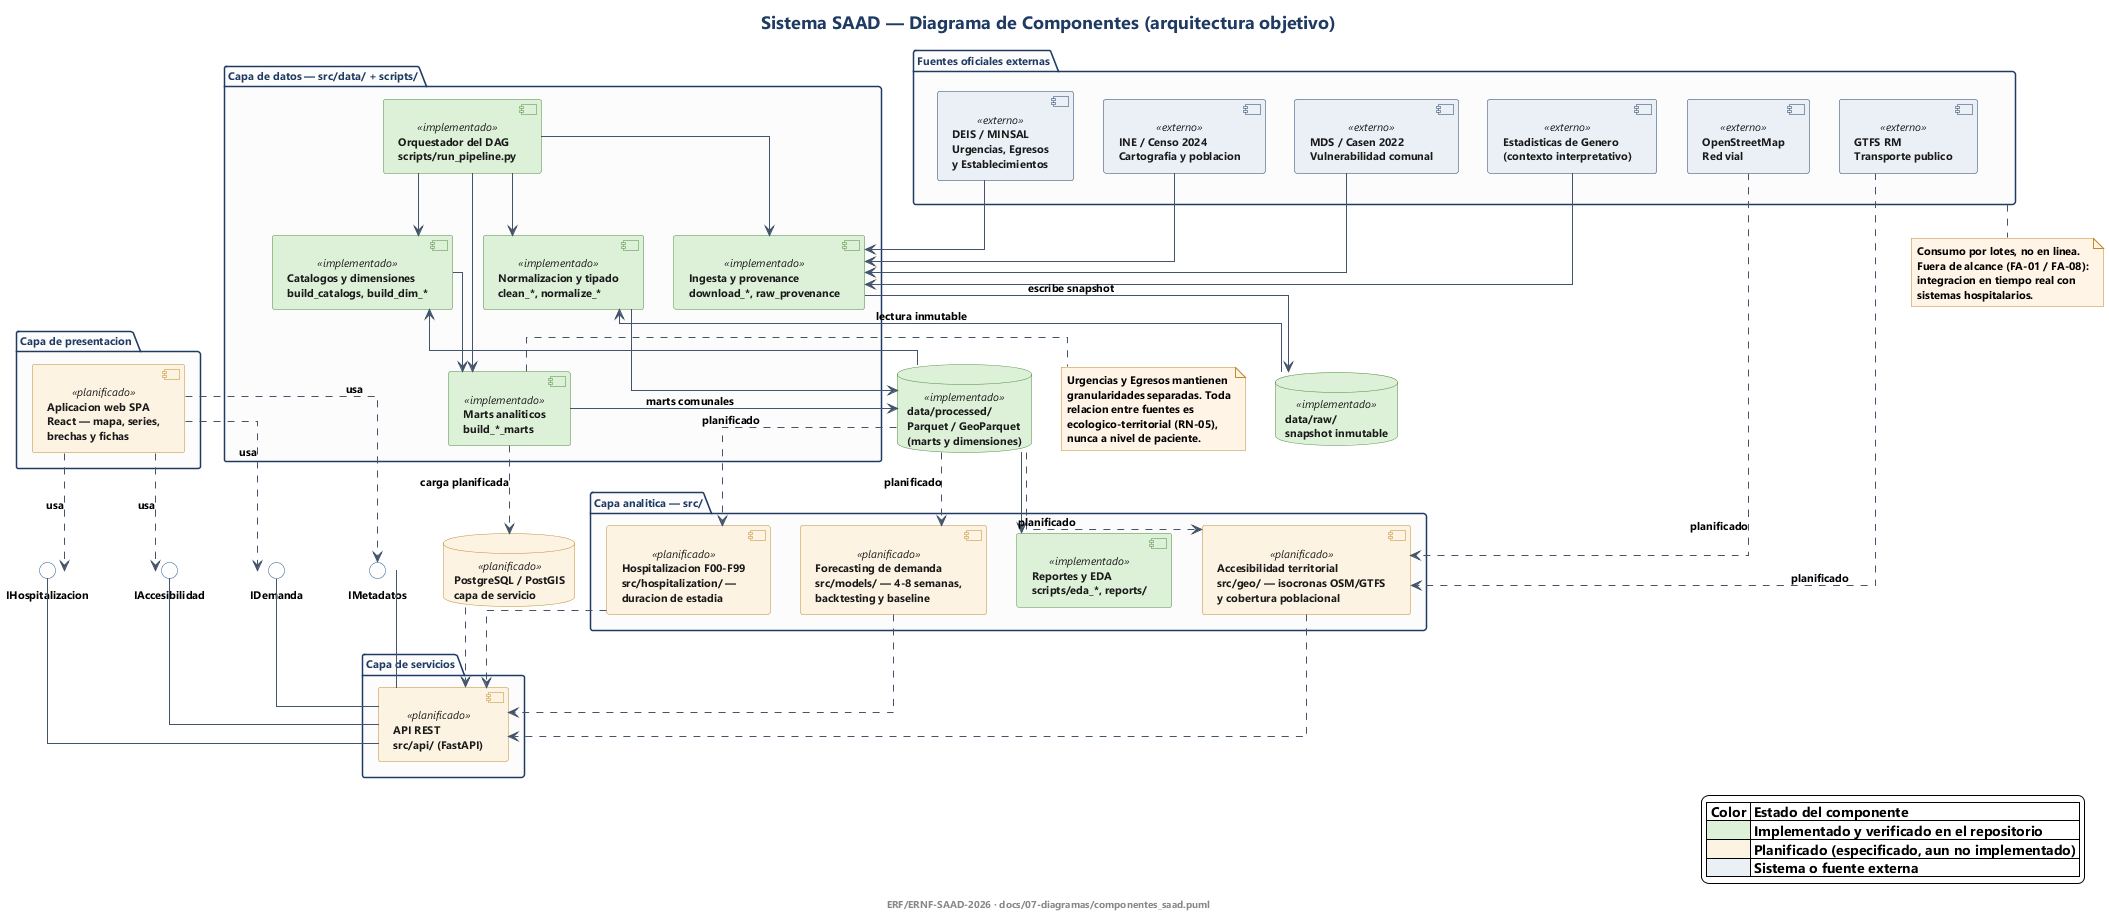

The diagram above was rendered by PlantUML. Its source (embedded in the PNG):
@startuml componentes_saad
'=====================================================================
' SAAD - Diagrama de Componentes (UML 2.5)
'
' Proyecto : Sistema de Analisis y Anticipacion de Demanda de Urgencia
'            en Salud Mental para la Region Metropolitana
' Fuente   : ERF-SAAD-2026 / ERNF-SAAD-2026 (docs/06-requisitos/),
'            PROJECT_CONTEXT.md, PIPELINE.md y el codigo vigente.
'
' IMPORTANTE: el diagrama representa la ARQUITECTURA OBJETIVO y
' distingue explicitamente los componentes ya implementados de los
' planificados. Verificado contra src/, scripts/ y requirements.txt.
'
' Render   : java -jar plantuml.jar -charset UTF-8 -Playout=smetana
'=====================================================================

title Sistema SAAD — Diagrama de Componentes (arquitectura objetivo)

skinparam backgroundColor #FFFFFF
skinparam shadowing false
skinparam defaultFontName "Segoe UI"
skinparam defaultFontSize 11
skinparam titleFontSize 18
skinparam titleFontColor #1F3B63
skinparam componentStyle uml2
skinparam ArrowColor #44546A
skinparam linetype ortho
skinparam nodesep 30
skinparam ranksep 55

skinparam component {
  FontColor #1A1A1A
  BackgroundColor<<implementado>> #DDF0D8
  BorderColor<<implementado>> #4E8C3F
  BackgroundColor<<planificado>> #FDF3E2
  BorderColor<<planificado>> #C08B2F
  BackgroundColor<<externo>> #EAF0F6
  BorderColor<<externo>> #1F3B63
}
skinparam package {
  BackgroundColor #FCFCFD
  BorderColor #1F3B63
  FontColor #1F3B63
  FontStyle bold
}
skinparam database {
  FontColor #1A1A1A
  BackgroundColor<<implementado>> #DDF0D8
  BorderColor<<implementado>> #4E8C3F
  BackgroundColor<<planificado>> #FDF3E2
  BorderColor<<planificado>> #C08B2F
}
skinparam interface {
  BackgroundColor #FFFFFF
  BorderColor #2E5E8C
}
skinparam note {
  BackgroundColor #FFF4E5
  BorderColor #C08B2F
}

'---------------------------------------------------------------------
' Fuentes oficiales (sistemas externos, consumidos por lotes)
'---------------------------------------------------------------------
package "Fuentes oficiales externas" as PKG_EXT {
  component "DEIS / MINSAL\nUrgencias, Egresos\ny Establecimientos" as SRC_DEIS <<externo>>
  component "INE / Censo 2024\nCartografia y poblacion" as SRC_INE <<externo>>
  component "MDS / Casen 2022\nVulnerabilidad comunal" as SRC_MDS <<externo>>
  component "Estadisticas de Genero\n(contexto interpretativo)" as SRC_GEN <<externo>>
  component "OpenStreetMap\nRed vial" as SRC_OSM <<externo>>
  component "GTFS RM\nTransporte publico" as SRC_GTFS <<externo>>
}

'---------------------------------------------------------------------
' Capa de datos (implementada)
'---------------------------------------------------------------------
package "Capa de datos — src/data/ + scripts/" as PKG_DATA {
  component "Orquestador del DAG\nscripts/run_pipeline.py" as C_ORQ <<implementado>>
  component "Ingesta y provenance\ndownload_*, raw_provenance" as C_ING <<implementado>>
  component "Normalizacion y tipado\nclean_*, normalize_*" as C_CLEAN <<implementado>>
  component "Catalogos y dimensiones\nbuild_catalogs, build_dim_*" as C_DIM <<implementado>>
  component "Marts analiticos\nbuild_*_marts" as C_MART <<implementado>>
}

'---------------------------------------------------------------------
' Almacenamiento
'---------------------------------------------------------------------
database "data/raw/\nsnapshot inmutable" as S_RAW <<implementado>>
database "data/processed/\nParquet / GeoParquet\n(marts y dimensiones)" as S_PROC <<implementado>>
database "PostgreSQL / PostGIS\ncapa de servicio" as S_PG <<planificado>>

'---------------------------------------------------------------------
' Capa analitica
'---------------------------------------------------------------------
package "Capa analitica — src/" as PKG_ANA {
  component "Reportes y EDA\nscripts/eda_*, reports/" as C_EDA <<implementado>>
  component "Forecasting de demanda\nsrc/models/ — 4-8 semanas,\nbacktesting y baseline" as C_FC <<planificado>>
  component "Accesibilidad territorial\nsrc/geo/ — isocronas OSM/GTFS\ny cobertura poblacional" as C_GEO <<planificado>>
  component "Hospitalizacion F00-F99\nsrc/hospitalization/ —\nduracion de estadia" as C_HOS <<planificado>>
}

'---------------------------------------------------------------------
' Servicios y presentacion
'---------------------------------------------------------------------
package "Capa de servicios" as PKG_API {
  component "API REST\nsrc/api/ (FastAPI)" as C_API <<planificado>>
}

package "Capa de presentacion" as PKG_UI {
  component "Aplicacion web SPA\nReact — mapa, series,\nbrechas y fichas" as C_SPA <<planificado>>
}

'---------------------------------------------------------------------
' Interfaces provistas por la API y requeridas por la SPA
'---------------------------------------------------------------------
interface "IDemanda" as I_DEM
interface "IAccesibilidad" as I_ACC
interface "IHospitalizacion" as I_HOS
interface "IMetadatos" as I_MET

C_API -up- I_DEM
C_API -up- I_ACC
C_API -up- I_HOS
C_API -up- I_MET

C_SPA ..> I_DEM : usa
C_SPA ..> I_ACC : usa
C_SPA ..> I_HOS : usa
C_SPA ..> I_MET : usa

'---------------------------------------------------------------------
' Flujo de datos
'---------------------------------------------------------------------
SRC_DEIS --> C_ING
SRC_INE --> C_ING
SRC_MDS --> C_ING
SRC_GEN --> C_ING
SRC_OSM ..> C_GEO : planificado
SRC_GTFS ..> C_GEO : planificado

C_ING --> S_RAW : escribe snapshot
S_RAW --> C_CLEAN : lectura inmutable
C_CLEAN --> S_PROC
S_PROC --> C_DIM
C_DIM --> C_MART
C_MART --> S_PROC : marts comunales

C_ORQ --> C_ING
C_ORQ --> C_CLEAN
C_ORQ --> C_DIM
C_ORQ --> C_MART

S_PROC --> C_EDA
S_PROC ..> C_FC : planificado
S_PROC ..> C_GEO : planificado
S_PROC ..> C_HOS : planificado

C_FC ..> C_API
C_GEO ..> C_API
C_HOS ..> C_API
S_PG ..> C_API
C_MART ..> S_PG : carga planificada

'---------------------------------------------------------------------
' Restricciones arquitectonicas
'---------------------------------------------------------------------
note right of C_MART
  Urgencias y Egresos mantienen
  granularidades separadas. Toda
  relacion entre fuentes es
  ecologico-territorial (RN-05),
  nunca a nivel de paciente.
end note

note bottom of PKG_EXT
  Consumo por lotes, no en linea.
  Fuera de alcance (FA-01 / FA-08):
  integracion en tiempo real con
  sistemas hospitalarios.
end note

legend right
  |= Color |= Estado del componente |
  |<#DDF0D8>   | Implementado y verificado en el repositorio |
  |<#FDF3E2>   | Planificado (especificado, aun no implementado) |
  |<#EAF0F6>   | Sistema o fuente externa |
endlegend

footer ERF/ERNF-SAAD-2026 · docs/07-diagramas/componentes_saad.puml
@enduml